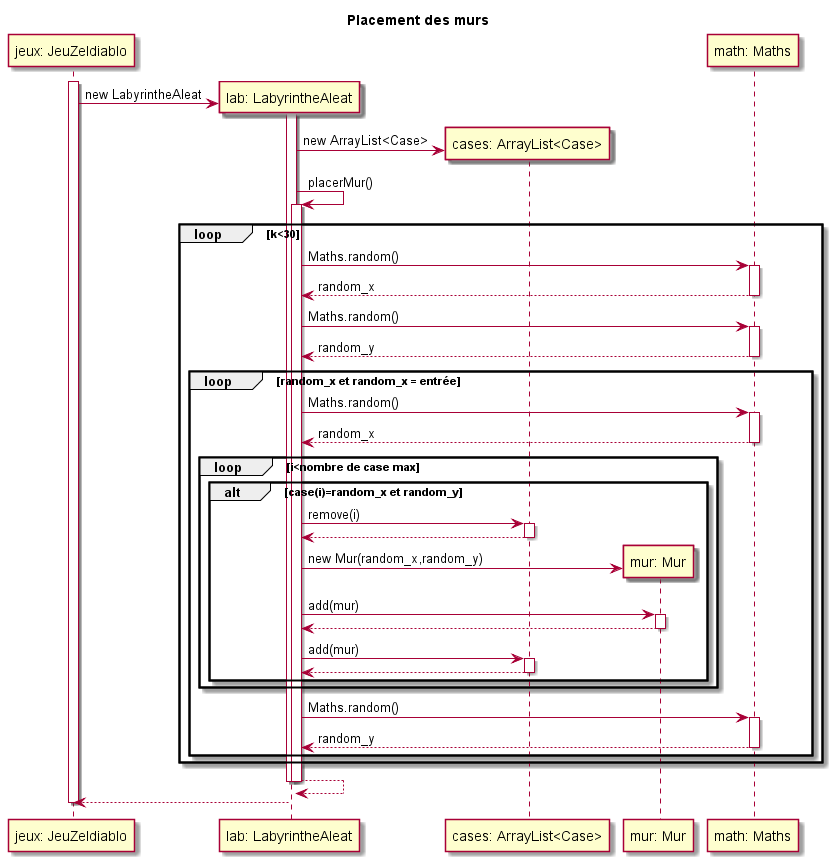

The diagram above was rendered by PlantUML. Its source (embedded in the PNG):
@startuml
title Placement des murs

participant	"jeux: JeuZeldiablo" as jeu
participant	"lab: LabyrintheAleat" as l
participant	"cases: ArrayList<Case>" as lc
participant 	"mur: Mur" as mur
participant	"math: Maths" as m

activate jeu
create l
jeu -> l: new LabyrintheAleat
activate l

create lc
l -> lc: new ArrayList<Case>

l -> l:placerMur()
activate l
loop k<30
l -> m: Maths.random()
activate m
l <-- m: random_x
deactivate m
l -> m: Maths.random()
activate m
l <-- m: random_y
deactivate m

loop random_x et random_x = entrée
l -> m: Maths.random()
activate m
l <-- m: random_x
deactivate m


loop i<nombre de case max
alt case(i)=random_x et random_y
l -> lc: remove(i)
activate lc
l <-- lc
deactivate lc

create mur
l -> mur: new Mur(random_x,random_y)
l -> mur: add(mur)
activate mur
l <-- mur
deactivate mur

l -> lc: add(mur)
activate lc
l <-- lc
deactivate lc
end


end

l -> m: Maths.random()
activate m
l <-- m: random_y
deactivate m
end 




end
l <-- l
deactivate l
deactivate l
jeu <-- l
deactivate jeu
@enduml